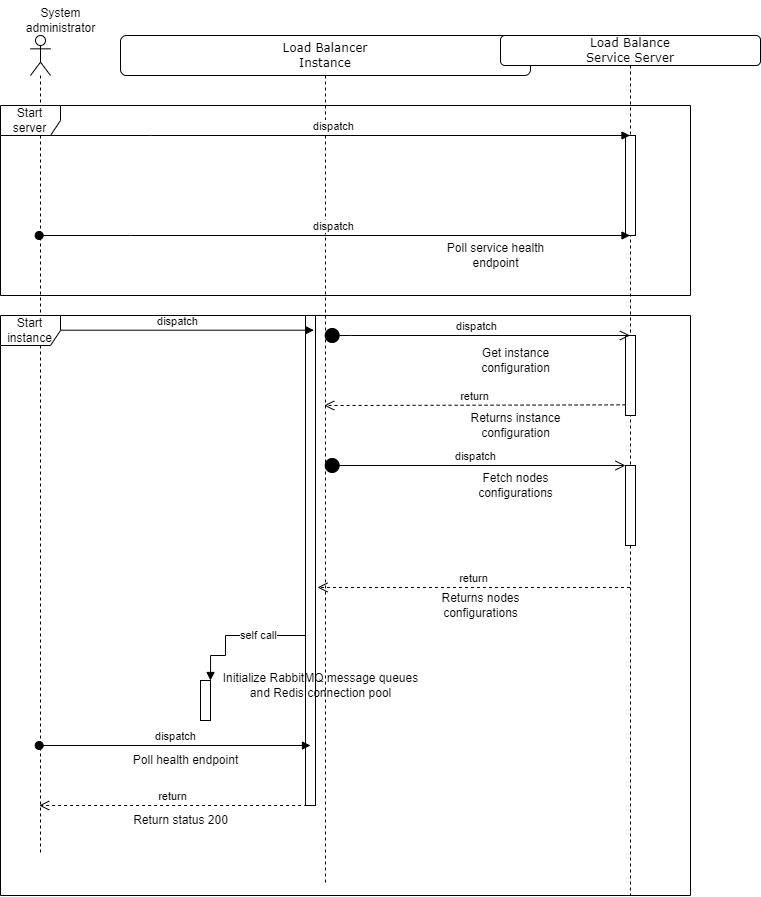

The diagram above was exported from draw.io. Its source (the exported page's mxGraphModel, read from the mxfile embedded in the PNG):
<mxGraphModel dx="2987" dy="1138" grid="1" gridSize="10" guides="1" tooltips="1" connect="1" arrows="1" fold="1" page="1" pageScale="1" pageWidth="1100" pageHeight="850" background="none" math="0" shadow="0">
  <root>
    <mxCell id="0" />
    <mxCell id="1" parent="0" />
    <mxCell id="7baba1c4bc27f4b0-2" value="Load Balancer&lt;br&gt;Instance" style="shape=umlLifeline;perimeter=lifelinePerimeter;whiteSpace=wrap;html=1;container=1;collapsible=0;recursiveResize=0;outlineConnect=0;rounded=1;shadow=0;comic=0;labelBackgroundColor=none;strokeWidth=1;fontFamily=Verdana;fontSize=12;align=center;" parent="1" vertex="1">
      <mxGeometry x="100" y="80" width="410" height="850" as="geometry" />
    </mxCell>
    <mxCell id="7baba1c4bc27f4b0-10" value="" style="html=1;points=[];perimeter=orthogonalPerimeter;rounded=0;shadow=0;comic=0;labelBackgroundColor=none;strokeWidth=1;fontFamily=Verdana;fontSize=12;align=center;" parent="7baba1c4bc27f4b0-2" vertex="1">
      <mxGeometry x="185" y="280" width="10" height="490" as="geometry" />
    </mxCell>
    <mxCell id="zDoxHd8ul2eCgRQAg9lG-39" value="" style="html=1;points=[];perimeter=orthogonalPerimeter;" vertex="1" parent="7baba1c4bc27f4b0-2">
      <mxGeometry x="80" y="645" width="10" height="40" as="geometry" />
    </mxCell>
    <mxCell id="zDoxHd8ul2eCgRQAg9lG-40" value="self call" style="edgeStyle=orthogonalEdgeStyle;html=1;align=left;spacingLeft=2;endArrow=block;rounded=0;entryX=1;entryY=0;" edge="1" target="zDoxHd8ul2eCgRQAg9lG-39" parent="7baba1c4bc27f4b0-2" source="7baba1c4bc27f4b0-10">
      <mxGeometry relative="1" as="geometry">
        <mxPoint x="75" y="600" as="sourcePoint" />
        <Array as="points">
          <mxPoint x="105" y="600" />
          <mxPoint x="105" y="620" />
        </Array>
      </mxGeometry>
    </mxCell>
    <mxCell id="zDoxHd8ul2eCgRQAg9lG-42" value="Initialize RabbitMQ message queues&lt;br&gt;and Redis connection pool" style="text;html=1;align=center;verticalAlign=middle;resizable=0;points=[];autosize=1;strokeColor=none;fillColor=none;" vertex="1" parent="7baba1c4bc27f4b0-2">
      <mxGeometry x="90" y="630" width="220" height="40" as="geometry" />
    </mxCell>
    <mxCell id="zDoxHd8ul2eCgRQAg9lG-50" value="Poll health endpoint" style="text;html=1;align=center;verticalAlign=middle;resizable=0;points=[];autosize=1;strokeColor=none;fillColor=none;" vertex="1" parent="7baba1c4bc27f4b0-2">
      <mxGeometry y="710" width="130" height="30" as="geometry" />
    </mxCell>
    <mxCell id="zDoxHd8ul2eCgRQAg9lG-38" value="Returns nodes&lt;br&gt;configurations" style="text;html=1;align=center;verticalAlign=middle;resizable=0;points=[];autosize=1;strokeColor=none;fillColor=none;" vertex="1" parent="7baba1c4bc27f4b0-2">
      <mxGeometry x="310" y="550" width="100" height="40" as="geometry" />
    </mxCell>
    <mxCell id="zDoxHd8ul2eCgRQAg9lG-53" value="Return status 200" style="text;html=1;align=center;verticalAlign=middle;resizable=0;points=[];autosize=1;strokeColor=none;fillColor=none;" vertex="1" parent="7baba1c4bc27f4b0-2">
      <mxGeometry y="770" width="120" height="30" as="geometry" />
    </mxCell>
    <mxCell id="7baba1c4bc27f4b0-8" value="Load Balance&lt;br&gt;Service Server" style="shape=umlLifeline;perimeter=lifelinePerimeter;whiteSpace=wrap;html=1;container=1;collapsible=0;recursiveResize=0;outlineConnect=0;rounded=1;shadow=0;comic=0;labelBackgroundColor=none;strokeWidth=1;fontFamily=Verdana;fontSize=12;align=center;size=30;" parent="1" vertex="1">
      <mxGeometry x="480" y="80" width="260" height="860" as="geometry" />
    </mxCell>
    <mxCell id="7baba1c4bc27f4b0-9" value="" style="html=1;points=[];perimeter=orthogonalPerimeter;rounded=0;shadow=0;comic=0;labelBackgroundColor=none;strokeWidth=1;fontFamily=Verdana;fontSize=12;align=center;" parent="7baba1c4bc27f4b0-8" vertex="1">
      <mxGeometry x="125" y="100" width="10" height="100" as="geometry" />
    </mxCell>
    <mxCell id="zDoxHd8ul2eCgRQAg9lG-12" value="Poll service health&lt;br&gt;endpoint" style="text;html=1;align=center;verticalAlign=middle;resizable=0;points=[];autosize=1;strokeColor=none;fillColor=none;" vertex="1" parent="7baba1c4bc27f4b0-8">
      <mxGeometry x="-65" y="200" width="120" height="40" as="geometry" />
    </mxCell>
    <mxCell id="zDoxHd8ul2eCgRQAg9lG-25" value="Get instance&lt;br&gt;configuration" style="text;html=1;align=center;verticalAlign=middle;resizable=0;points=[];autosize=1;strokeColor=none;fillColor=none;" vertex="1" parent="7baba1c4bc27f4b0-8">
      <mxGeometry x="-30" y="305" width="90" height="40" as="geometry" />
    </mxCell>
    <mxCell id="zDoxHd8ul2eCgRQAg9lG-27" value="Returns instance&lt;br&gt;configuration" style="text;html=1;align=center;verticalAlign=middle;resizable=0;points=[];autosize=1;strokeColor=none;fillColor=none;" vertex="1" parent="7baba1c4bc27f4b0-8">
      <mxGeometry x="-40" y="370" width="110" height="40" as="geometry" />
    </mxCell>
    <mxCell id="zDoxHd8ul2eCgRQAg9lG-33" value="" style="html=1;points=[];perimeter=orthogonalPerimeter;" vertex="1" parent="7baba1c4bc27f4b0-8">
      <mxGeometry x="125" y="300" width="10" height="80" as="geometry" />
    </mxCell>
    <mxCell id="zDoxHd8ul2eCgRQAg9lG-35" value="" style="html=1;points=[];perimeter=orthogonalPerimeter;" vertex="1" parent="7baba1c4bc27f4b0-8">
      <mxGeometry x="125" y="430" width="10" height="80" as="geometry" />
    </mxCell>
    <mxCell id="zDoxHd8ul2eCgRQAg9lG-36" value="Fetch nodes&lt;br&gt;configurations" style="text;html=1;align=center;verticalAlign=middle;resizable=0;points=[];autosize=1;strokeColor=none;fillColor=none;" vertex="1" parent="7baba1c4bc27f4b0-8">
      <mxGeometry x="-35" y="430" width="100" height="40" as="geometry" />
    </mxCell>
    <mxCell id="zDoxHd8ul2eCgRQAg9lG-1" value="" style="shape=umlLifeline;participant=umlActor;perimeter=lifelinePerimeter;whiteSpace=wrap;html=1;container=1;collapsible=0;recursiveResize=0;verticalAlign=top;spacingTop=36;outlineConnect=0;" vertex="1" parent="1">
      <mxGeometry x="10" y="80" width="20" height="820" as="geometry" />
    </mxCell>
    <mxCell id="zDoxHd8ul2eCgRQAg9lG-2" value="System &lt;br&gt;administrator" style="text;html=1;align=center;verticalAlign=middle;resizable=0;points=[];autosize=1;strokeColor=none;fillColor=none;" vertex="1" parent="1">
      <mxGeometry x="-5" y="45" width="90" height="40" as="geometry" />
    </mxCell>
    <mxCell id="zDoxHd8ul2eCgRQAg9lG-10" value="dispatch" style="html=1;verticalAlign=bottom;endArrow=block;rounded=0;" edge="1" parent="1" source="zDoxHd8ul2eCgRQAg9lG-1" target="7baba1c4bc27f4b0-8">
      <mxGeometry width="80" relative="1" as="geometry">
        <mxPoint x="55" y="170" as="sourcePoint" />
        <mxPoint x="135" y="170" as="targetPoint" />
        <Array as="points">
          <mxPoint x="130" y="180" />
        </Array>
      </mxGeometry>
    </mxCell>
    <mxCell id="zDoxHd8ul2eCgRQAg9lG-11" value="dispatch" style="html=1;verticalAlign=bottom;startArrow=oval;startFill=1;endArrow=block;startSize=8;rounded=0;" edge="1" parent="1" source="zDoxHd8ul2eCgRQAg9lG-1" target="7baba1c4bc27f4b0-8">
      <mxGeometry width="60" relative="1" as="geometry">
        <mxPoint x="40" y="280" as="sourcePoint" />
        <mxPoint x="120" y="280" as="targetPoint" />
        <Array as="points">
          <mxPoint x="110" y="280" />
        </Array>
      </mxGeometry>
    </mxCell>
    <mxCell id="zDoxHd8ul2eCgRQAg9lG-28" value="dispatch" style="html=1;verticalAlign=bottom;endArrow=block;rounded=0;entryX=0.836;entryY=0.03;entryDx=0;entryDy=0;entryPerimeter=0;" edge="1" parent="1" source="zDoxHd8ul2eCgRQAg9lG-1" target="7baba1c4bc27f4b0-10">
      <mxGeometry width="80" relative="1" as="geometry">
        <mxPoint x="300" y="320" as="sourcePoint" />
        <mxPoint x="380" y="320" as="targetPoint" />
      </mxGeometry>
    </mxCell>
    <mxCell id="zDoxHd8ul2eCgRQAg9lG-30" value="dispatch" style="html=1;verticalAlign=bottom;startArrow=circle;startFill=1;endArrow=open;startSize=6;endSize=8;rounded=0;" edge="1" parent="1" source="7baba1c4bc27f4b0-2" target="7baba1c4bc27f4b0-8">
      <mxGeometry width="80" relative="1" as="geometry">
        <mxPoint x="160" y="390" as="sourcePoint" />
        <mxPoint x="360" y="388" as="targetPoint" />
        <Array as="points">
          <mxPoint x="330" y="380" />
        </Array>
      </mxGeometry>
    </mxCell>
    <mxCell id="zDoxHd8ul2eCgRQAg9lG-32" value="return" style="html=1;verticalAlign=bottom;endArrow=open;dashed=1;endSize=8;rounded=0;exitX=0.009;exitY=0.867;exitDx=0;exitDy=0;exitPerimeter=0;" edge="1" parent="1" source="zDoxHd8ul2eCgRQAg9lG-33" target="7baba1c4bc27f4b0-2">
      <mxGeometry relative="1" as="geometry">
        <mxPoint x="360" y="450" as="sourcePoint" />
        <mxPoint x="290" y="330" as="targetPoint" />
        <Array as="points">
          <mxPoint x="320" y="450" />
        </Array>
      </mxGeometry>
    </mxCell>
    <mxCell id="zDoxHd8ul2eCgRQAg9lG-34" value="dispatch" style="html=1;verticalAlign=bottom;startArrow=circle;startFill=1;endArrow=open;startSize=6;endSize=8;rounded=0;" edge="1" parent="1" source="7baba1c4bc27f4b0-2" target="zDoxHd8ul2eCgRQAg9lG-35">
      <mxGeometry width="80" relative="1" as="geometry">
        <mxPoint x="260" y="430" as="sourcePoint" />
        <mxPoint x="340" y="430" as="targetPoint" />
      </mxGeometry>
    </mxCell>
    <mxCell id="zDoxHd8ul2eCgRQAg9lG-37" value="return" style="html=1;verticalAlign=bottom;endArrow=open;dashed=1;endSize=8;rounded=0;entryX=1.2;entryY=0.555;entryDx=0;entryDy=0;entryPerimeter=0;" edge="1" parent="1" source="7baba1c4bc27f4b0-8" target="7baba1c4bc27f4b0-10">
      <mxGeometry relative="1" as="geometry">
        <mxPoint x="335" y="590" as="sourcePoint" />
        <mxPoint x="255" y="590" as="targetPoint" />
      </mxGeometry>
    </mxCell>
    <mxCell id="zDoxHd8ul2eCgRQAg9lG-43" value="Start server" style="shape=umlFrame;whiteSpace=wrap;html=1;" vertex="1" parent="1">
      <mxGeometry x="-20" y="150" width="690" height="190" as="geometry" />
    </mxCell>
    <mxCell id="zDoxHd8ul2eCgRQAg9lG-49" value="dispatch" style="html=1;verticalAlign=bottom;startArrow=oval;startFill=1;endArrow=block;startSize=8;rounded=0;" edge="1" parent="1" source="zDoxHd8ul2eCgRQAg9lG-1">
      <mxGeometry width="60" relative="1" as="geometry">
        <mxPoint x="100" y="580" as="sourcePoint" />
        <mxPoint x="290" y="790" as="targetPoint" />
      </mxGeometry>
    </mxCell>
    <mxCell id="zDoxHd8ul2eCgRQAg9lG-52" value="return" style="html=1;verticalAlign=bottom;endArrow=open;dashed=1;endSize=8;rounded=0;exitX=0.167;exitY=1;exitDx=0;exitDy=0;exitPerimeter=0;" edge="1" parent="1" source="7baba1c4bc27f4b0-10" target="zDoxHd8ul2eCgRQAg9lG-1">
      <mxGeometry relative="1" as="geometry">
        <mxPoint x="170" y="580" as="sourcePoint" />
        <mxPoint x="90" y="580" as="targetPoint" />
      </mxGeometry>
    </mxCell>
    <mxCell id="zDoxHd8ul2eCgRQAg9lG-54" value="Start instance" style="shape=umlFrame;whiteSpace=wrap;html=1;" vertex="1" parent="1">
      <mxGeometry x="-20" y="360" width="690" height="580" as="geometry" />
    </mxCell>
  </root>
</mxGraphModel>